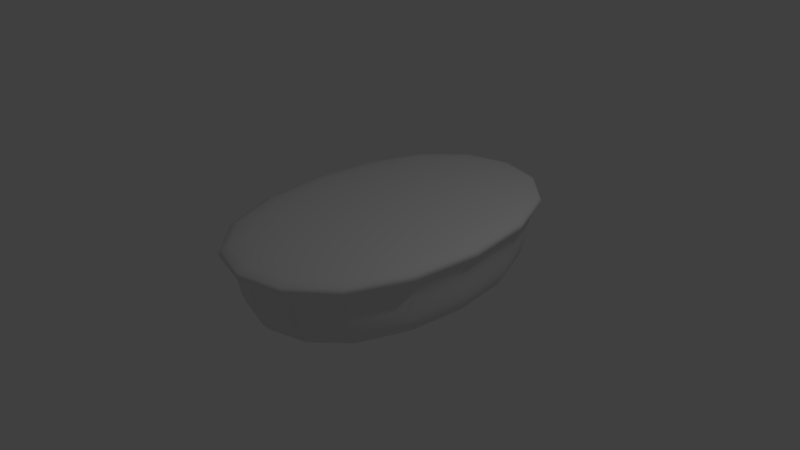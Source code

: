 # Source: Platform.blend  (saved by Blender 2.77.0; exported with 4.5.12 LTS)
import bpy
from mathutils import Matrix  # noqa: F401  (used for matrix-valued properties, if any)

bpy.ops.wm.read_factory_settings(use_empty=True)
scene = bpy.context.scene
scene.name = 'Scene'

# ---- collections
col_collection_1 = bpy.data.collections.new('Collection 1'); scene.collection.children.link(col_collection_1)

# ---- materials (node trees are filled in below, after node groups)
mat_material = bpy.data.materials.new('Material')
mat_material.alpha_threshold = 0.0
mat_material.use_transparent_shadow = False
mat_material.roughness = 0.5
mat_material.line_color = (0.0, 0.0, 0.0, 1.0)

# ---- material node trees

# ---- world
world_world = bpy.data.worlds.new('World'); scene.world = world_world
world_world.color = (0.05088, 0.05088, 0.05088)
world_world.use_sun_shadow = False
world_world.sun_shadow_jitter_overblur = 0.0
world_world.cycles.sampling_method = 'MANUAL'

# ---- cameras
cam_camera = bpy.data.cameras.new('Camera')
cam_camera.clip_end = 100.0
cam_camera.lens = 35.0
cam_camera.sensor_width = 32.0
cam_camera.sensor_height = 18.0
cam_camera.ortho_scale = 7.314
cam_camera.dof.focus_distance = 0.0
cam_camera.dof.aperture_fstop = 128.0

# ---- lights
light_lamp = bpy.data.lights.new('Lamp', 'POINT')
light_lamp.transmission_factor = 0.0
light_lamp.cutoff_distance = 30.0
light_lamp.energy = 100.0
light_lamp.shadow_buffer_clip_start = 1.001
light_lamp.shadow_soft_size = 0.1
light_lamp.shadow_maximum_resolution = 0.006
light_lamp.use_absolute_resolution = True

# ---- meshes
me_cube = bpy.data.meshes.new('Cube')
me_cube.from_pydata([(-1.0, -0.9, 0.3102), (-1.0, -0.9, -0.3752), (1.156, -1.04, 0.4789), (1.0, -0.9, 0.3102), (1.0, -0.9, -0.3752), (1.156, 1.04, 0.4789), (1.0, 0.9, 0.3102), (1.0, 0.9, -0.3752), (0.7686, 0.6918, -0.5606), (0.7686, -0.6918, -0.5606), (-0.7686, -0.6918, -0.5606), (-0.7686, 0.6918, -0.5606), (1.0, 0.9, 0.6394), (1.0, -0.9, 0.6394), (-1.0, -0.9, 0.6394), (-1.0, 0.9, 0.6394), (-1.156, -1.04, 0.4789), (-1.0, 0.9, -0.3752), (-1.0, 0.9, 0.3102), (-1.156, 1.04, 0.4789)], [], [(0, 16, 19, 18), (1, 0, 18, 17), (10, 1, 17, 11), (6, 7, 17, 18), (5, 6, 18, 19), (12, 5, 19, 15), (8, 9, 10, 11), (12, 15, 14, 13), (5, 12, 13, 2), (2, 13, 14, 16), (16, 14, 15, 19), (7, 8, 11, 17), (9, 4, 1, 10), (4, 3, 0, 1), (3, 2, 16, 0), (8, 7, 4, 9), (7, 6, 3, 4), (6, 5, 2, 3)])
me_cube.polygons.foreach_set('use_smooth', [True] * 18)
me_cube.materials.append(mat_material)
me_cube.use_remesh_preserve_volume = False
me_cube.use_remesh_preserve_attributes = False
me_cube.use_mirror_vertex_groups = False
me_cube.update()

# ---- objects
ob_cube = bpy.data.objects.new('Cube', me_cube)
ob_lamp = bpy.data.objects.new('Lamp', light_lamp)
ob_camera = bpy.data.objects.new('Camera', cam_camera)

# ---- transforms, parenting, visibility, modifiers, constraints
ob_cube.location = (0.0, 0.2837, 0.0)
ob_cube.scale = (-1.509, 2.564, 1.0)
ob_cube.lock_rotations_4d = False
ob_cube.empty_display_type = 'ARROWS'
ob_cube.lineart.crease_threshold = 0.0
_m = ob_cube.modifiers.new('Subsurf', 'SUBSURF')
_m.uv_smooth = 'PRESERVE_CORNERS'
_m.quality = 2
_m.show_only_control_edges = False
ob_lamp.location = (4.076, 1.005, 5.904)
ob_lamp.rotation_euler = (0.6503, 0.05522, 1.866)
ob_lamp.lock_rotations_4d = False
ob_lamp.empty_display_type = 'ARROWS'
ob_lamp.color = (0.0, 0.0, 0.0, 0.0)
ob_lamp.lineart.crease_threshold = 0.0
ob_camera.location = (7.481, -6.508, 5.344)
ob_camera.rotation_euler = (1.109, 0.01082, 0.8149)
ob_camera.lock_rotations_4d = False
ob_camera.empty_display_type = 'ARROWS'
ob_camera.color = (0.0, 0.0, 0.0, 0.0)
ob_camera.display_type = 'WIRE'
ob_camera.lineart.crease_threshold = 0.0

# ---- collection membership
col_collection_1.objects.link(ob_cube)
col_collection_1.objects.link(ob_lamp)
col_collection_1.objects.link(ob_camera)

# ---- scene / render settings (as saved in the file)
scene.camera = ob_camera
scene.frame_start = 1; scene.frame_end = 250; scene.frame_set(1)
scene.render.engine = 'BLENDER_EEVEE_NEXT'
scene.render.resolution_percentage = 50
scene.render.dither_intensity = 0.0
scene.cycles.use_denoising = False
scene.cycles.samples = 128
scene.cycles.sampling_pattern = 'TABULATED_SOBOL'
scene.cycles.light_sampling_threshold = 0.0
scene.cycles.use_adaptive_sampling = False
scene.cycles.use_light_tree = False
scene.cycles.blur_glossy = 0.0
scene.cycles.sample_clamp_indirect = 0.0
scene.view_settings.view_transform = 'Standard'
bpy.context.view_layer.update()
